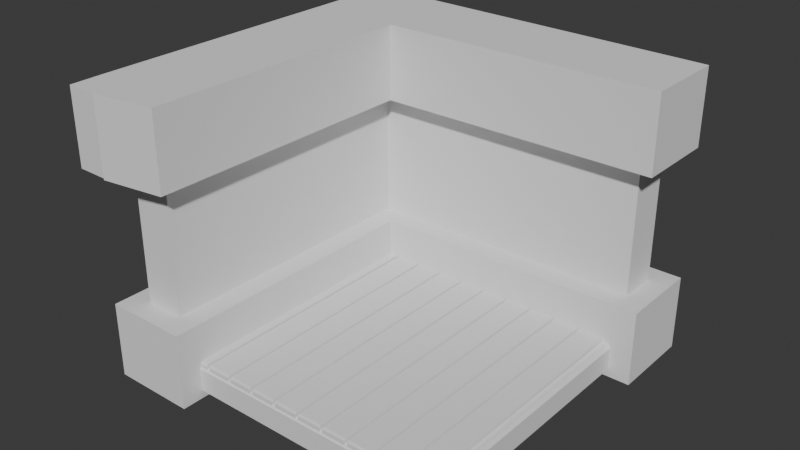 # Source: small_room.blend  (saved by Blender 4.2.66; exported with 4.5.12 LTS)
import bpy
from mathutils import Matrix  # noqa: F401  (used for matrix-valued properties, if any)

bpy.ops.wm.read_factory_settings(use_empty=True)
scene = bpy.context.scene
scene.name = 'Scene'

# ---- collections
col_collection = bpy.data.collections.new('Collection'); scene.collection.children.link(col_collection)

# ---- world
world_world = bpy.data.worlds.new('World'); scene.world = world_world
world_world.use_nodes = True; world_world.node_tree.nodes.clear()
_N = world_world.node_tree.nodes; _L = world_world.node_tree.links
n0 = _N.new('ShaderNodeOutputWorld'); n0.name = 'World Output'; n0.location = (300, 300)
n1 = _N.new('ShaderNodeBackground'); n1.name = 'Background'; n1.location = (10, 300)
n1.inputs[0].default_value = (0.05088, 0.05088, 0.05088, 1.0)
_L.new(n1.outputs[0], n0.inputs[0])
n0.is_active_output = True
world_world.color = (0.05088, 0.05088, 0.05088)
world_world.sun_shadow_jitter_overblur = 0.0

# ---- meshes
me_plane = bpy.data.meshes.new('Plane')
me_plane.from_pydata([(-1.0, -1.0, 0.0), (1.0, -1.0, 0.0), (-1.0, 1.0, 0.0), (1.0, 1.0, 0.0)], [], [(0, 1, 3, 2)])
_uv = me_plane.uv_layers.new(name='UVMap')
_uv.uv.foreach_set('vector', [0.0, 0.0, 1.0, 0.0, 1.0, 1.0, 0.0, 1.0])
me_plane.update()
me_plane_001 = bpy.data.meshes.new('Plane.001')
me_plane_001.from_pydata([(-1.0, -1.0, 0.0), (1.0, -1.0, 0.0), (-1.0, 1.0, 0.0), (1.0, 1.0, 0.0)], [], [(0, 1, 3, 2)])
_uv = me_plane_001.uv_layers.new(name='UVMap')
_uv.uv.foreach_set('vector', [0.0, 0.0, 1.0, 0.0, 1.0, 1.0, 0.0, 1.0])
me_plane_001.update()
me_cube_015 = bpy.data.meshes.new('Cube.015')
me_cube_015.from_pydata([(-1.28, -1.0, -0.2382), (-1.28, -1.0, 1.762), (-1.28, 1.28, -0.2382), (-1.28, 1.28, 1.762), (1.0, 1.28, -0.2382), (1.0, 1.28, 1.762), (-1.0, -1.0, -0.2382), (-1.0, -1.0, 1.762), (-1.0, 1.0, -0.2382), (-1.0, 1.0, 1.762), (1.0, 1.0, -0.2382), (1.0, 1.0, 1.762), (-1.28, -1.0, 1.227), (-1.28, -1.0, 0.2962), (-1.28, 1.28, 0.2962), (-1.28, 1.28, 1.227), (1.0, 1.28, 0.2962), (1.0, 1.28, 1.227), (-1.0, -1.0, 0.2962), (-1.0, -1.0, 1.227), (-1.0, 1.0, 1.227), (-1.0, 1.0, 0.2962), (1.0, 1.0, 1.227), (1.0, 1.0, 0.2962), (-1.28, 1.28, -0.2382), (-1.28, -1.0, -0.2382), (1.0, 1.28, -0.2382), (-1.0, 1.0, -0.2382), (-1.0, -1.0, -0.2382), (1.0, 1.0, -0.2382), (1.0, 1.0, 0.2962), (1.0, 1.28, 0.2962), (-1.28, -1.0, 0.2962), (-1.0, -1.0, 0.2962), (-1.0, 1.0, 0.2962), (-1.28, 1.28, 0.2962), (-1.28, -1.0, 1.762), (-1.28, 1.28, 1.762), (1.0, 1.28, 1.762), (-1.0, -1.0, 1.762), (-1.0, 1.0, 1.762), (1.0, 1.0, 1.762), (1.0, 1.28, 1.227), (1.0, 1.0, 1.227), (-1.0, -1.0, 1.227), (-1.28, -1.0, 1.227), (-1.0, 1.0, 1.227), (-1.28, 1.28, 1.227), (-1.28, 1.28, -0.2382), (-1.28, -1.0, -0.2382), (1.0, 1.28, -0.2382), (-1.0, 1.0, -0.2382), (-1.0, -1.0, -0.2382), (1.0, 1.0, -0.2382), (1.0, 1.0, 0.2962), (1.0, 1.28, 0.2962), (-1.28, -1.0, 0.2962), (-1.0, -1.0, 0.2962), (-1.0, 1.0, 0.2962), (-1.28, 1.28, 0.2962), (-1.28, -1.0, 1.762), (-1.28, 1.28, 1.762), (1.0, 1.28, 1.762), (-1.0, -1.0, 1.762), (-1.0, 1.0, 1.762), (1.0, 1.0, 1.762), (1.0, 1.28, 1.227), (1.0, 1.0, 1.227), (-1.0, -1.0, 1.227), (-1.28, -1.0, 1.227), (-1.0, 1.0, 1.227), (-1.28, 1.28, 1.227), (-1.28, 1.28, -0.2382), (-1.28, -1.0, -0.2382), (1.0, 1.28, -0.2382), (-1.0, 1.0, -0.2382), (-1.0, -1.0, -0.2382), (1.0, 1.0, -0.2382), (1.0, 1.0, 0.2962), (1.0, 1.28, 0.2962), (-1.28, -1.0, 0.2962), (-1.0, -1.0, 0.2962), (-1.0, 1.0, 0.2962), (-1.28, 1.28, 0.2962), (-1.28, -1.0, 1.762), (-1.28, 1.28, 1.762), (1.0, 1.28, 1.762), (-1.0, -1.0, 1.762), (-1.0, 1.0, 1.762), (1.0, 1.0, 1.762), (1.0, 1.28, 1.227), (1.0, 1.0, 1.227), (-1.0, -1.0, 1.227), (-1.28, -1.0, 1.227), (-1.0, 1.0, 1.227), (-1.28, 1.28, 1.227), (-1.28, 1.28, -0.2382), (-1.28, -1.0, -0.2382), (1.0, 1.28, -0.2382), (-1.0, 1.0, -0.2382), (-1.0, -1.0, -0.2382), (1.0, 1.0, -0.2382), (1.0, 1.0, 0.2962), (1.0, 1.28, 0.2962), (-1.28, -1.0, 0.2962), (-1.0, -1.0, 0.2962), (-1.0, 1.0, 0.2962), (-1.28, 1.28, 0.2962), (-1.28, -1.0, 1.762), (-1.28, 1.28, 1.762), (1.0, 1.28, 1.762), (-1.0, -1.0, 1.762), (-1.0, 1.0, 1.762), (1.0, 1.0, 1.762), (1.0, 1.28, 1.227), (1.0, 1.0, 1.227), (-1.0, -1.0, 1.227), (-1.28, -1.0, 1.227), (-1.0, 1.0, 1.227), (-1.28, 1.28, 1.227), (-1.28, 1.28, -0.2382), (-1.28, -1.0, -0.2382), (1.0, 1.28, -0.2382), (-1.0, 1.0, -0.2382), (-1.0, -1.0, -0.2382), (1.0, 1.0, -0.2382), (1.0, 1.0, 0.2962), (1.0, 1.28, 0.2962), (-1.28, -1.0, 0.2962), (-1.0, -1.0, 0.2962), (-1.0, 1.0, 0.2962), (-1.28, 1.28, 0.2962), (-1.28, -1.0, 1.762), (-1.28, 1.28, 1.762), (1.0, 1.28, 1.762), (-1.0, -1.0, 1.762), (-1.0, 1.0, 1.762), (1.0, 1.0, 1.762), (1.0, 1.28, 1.227), (1.0, 1.0, 1.227), (-1.0, -1.0, 1.227), (-1.28, -1.0, 1.227), (-1.0, 1.0, 1.227), (-1.28, 1.28, 1.227), (-1.28, 1.28, -0.2382), (-1.28, -1.0, -0.2382), (1.0, 1.28, -0.2382), (-1.0, 1.0, -0.2382), (-1.0, -1.0, -0.2382), (1.0, 1.0, -0.2382), (1.0, 1.0, 0.2962), (1.0, 1.28, 0.2962), (-1.28, -1.0, 0.2962), (-1.0, -1.0, 0.2962), (-1.0, 1.0, 0.2962), (-1.28, 1.28, 0.2962), (1.0, 1.28, 0.2962), (1.0, 1.28, 1.227), (1.0, 1.0, 1.227), (1.0, 1.0, 0.2962), (-1.28, -1.0, 1.227), (-1.28, -1.0, 0.2962), (-1.0, -1.0, 0.2962), (-1.0, -1.0, 1.227), (-1.0, 1.0, 1.227), (-1.0, 1.0, 0.2962), (-1.28, 1.28, 0.2962), (-1.28, 1.28, 1.227), (-1.28, -1.0, 1.762), (-1.28, 1.28, 1.762), (1.0, 1.28, 1.762), (-1.0, -1.0, 1.762), (-1.0, 1.0, 1.762), (1.0, 1.0, 1.762), (1.0, 1.28, 1.227), (1.0, 1.0, 1.227), (-1.0, -1.0, 1.227), (-1.28, -1.0, 1.227), (-1.0, 1.0, 1.227), (-1.28, 1.28, 1.227), (-1.28, 1.28, -0.2382), (-1.28, -1.0, -0.2382), (1.0, 1.28, -0.2382), (-1.0, 1.0, -0.2382), (-1.0, -1.0, -0.2382), (1.0, 1.0, -0.2382), (1.0, 1.0, 0.2962), (1.0, 1.28, 0.2962), (-1.28, -1.0, 0.2962), (-1.0, -1.0, 0.2962), (-1.0, 1.0, 0.2962), (-1.28, 1.28, 0.2962), (-1.28, -1.0, 1.762), (-1.28, 1.28, 1.762), (1.0, 1.28, 1.762), (-1.0, -1.0, 1.762), (-1.0, 1.0, 1.762), (1.0, 1.0, 1.762), (1.0, 1.28, 1.227), (1.0, 1.0, 1.227), (-1.0, -1.0, 1.227), (-1.28, -1.0, 1.227), (-1.0, 1.0, 1.227), (-1.28, 1.28, 1.227), (-1.28, 1.28, -0.2382), (-1.28, -1.0, -0.2382), (1.0, 1.28, -0.2382), (-1.0, 1.0, -0.2382), (-1.0, -1.0, -0.2382), (1.0, 1.0, -0.2382), (1.0, 1.0, 0.2962), (1.0, 1.28, 0.2962), (-1.28, -1.0, 0.2962), (-1.0, -1.0, 0.2962), (-1.0, 1.0, 0.2962), (-1.28, 1.28, 0.2962), (-1.28, -1.0, 1.762), (-1.28, 1.28, 1.762), (1.0, 1.28, 1.762), (-1.0, -1.0, 1.762), (-1.0, 1.0, 1.762), (1.0, 1.0, 1.762), (1.0, 1.28, 1.227), (1.0, 1.0, 1.227), (-1.0, -1.0, 1.227), (-1.28, -1.0, 1.227), (-1.0, 1.0, 1.227), (-1.28, 1.28, 1.227), (-1.28, 1.28, -0.2382), (-1.28, -1.0, -0.2382), (1.0, 1.28, -0.2382), (-1.0, 1.0, -0.2382), (-1.0, -1.0, -0.2382), (1.0, 1.0, -0.2382), (1.0, 1.0, 0.2962), (1.0, 1.28, 0.2962), (-1.28, -1.0, 0.2962), (-1.0, -1.0, 0.2962), (-1.0, 1.0, 0.2962), (-1.28, 1.28, 0.2962), (-1.28, 1.28, 1.762), (1.0, 1.28, 1.762), (-1.0, -1.0, 1.762), (-1.0, 1.0, 1.762), (1.0, 1.0, 1.762), (-1.28, -1.0, 1.762), (1.0, 1.28, 1.227), (1.0, 1.0, 1.227), (-1.0, -1.0, 1.227), (-1.28, -1.0, 1.227), (-1.0, 1.0, 1.227), (-1.28, 1.28, 1.227), (-1.28, -1.0, 1.762), (-1.28, 1.28, 1.762), (-1.28, -1.0, 1.227), (-1.28, 1.28, 1.227), (-1.28, 1.28, -0.2382), (-1.28, -1.0, -0.2382), (1.0, 1.28, -0.2382), (-1.0, 1.0, -0.2382), (-1.0, -1.0, -0.2382), (1.0, 1.0, -0.2382), (1.0, 1.0, 0.2962), (1.0, 1.28, 0.2962), (-1.28, -1.0, 0.2962), (-1.0, -1.0, 0.2962), (-1.0, 1.0, 0.2962), (-1.28, 1.28, 0.2962), (-1.28, 1.28, 1.762), (1.0, 1.28, 1.762), (-1.0, -1.0, 1.762), (-1.0, 1.0, 1.762), (1.0, 1.0, 1.762), (-1.28, -1.0, 1.762), (1.0, 1.28, 1.227), (1.0, 1.0, 1.227), (-1.0, -1.0, 1.227), (-1.28, -1.0, 1.227), (-1.0, 1.0, 1.227), (-1.28, 1.28, 1.227), (-1.28, -1.0, 1.762), (-1.28, 1.28, 1.762), (-1.28, -1.0, 1.227), (-1.28, 1.28, 1.227), (-1.28, 1.28, -0.2382), (-1.28, -1.0, -0.2382), (1.0, 1.28, -0.2382), (-1.0, 1.0, -0.2382), (-1.0, -1.0, -0.2382), (1.0, 1.0, -0.2382), (1.0, 1.0, 0.2962), (1.0, 1.28, 0.2962), (-1.28, -1.0, 0.2962), (-1.0, -1.0, 0.2962), (-1.0, 1.0, 0.2962), (-1.28, 1.28, 0.2962), (-1.28, 1.28, 1.762), (1.0, 1.28, 1.762), (-1.0, -1.0, 1.762), (-1.0, 1.0, 1.762), (1.0, 1.0, 1.762), (-1.28, -1.0, 1.762), (1.0, 1.28, 1.227), (1.0, 1.0, 1.227), (-1.0, -1.0, 1.227), (-1.28, -1.0, 1.227), (-1.0, 1.0, 1.227), (-1.28, 1.28, 1.227), (-1.28, -1.0, 1.762), (-1.28, 1.28, 1.762), (-1.28, -1.0, 1.227), (-1.28, 1.28, 1.227), (-1.28, -1.0, 1.762), (-1.28, -1.0, 1.227), (-1.28, 1.28, 1.762), (-1.28, 1.28, 1.227), (-1.28, -1.0, 1.762), (-1.28, 1.28, 1.762), (-1.28, -1.0, 1.227), (-1.28, 1.28, 1.227), (-1.28, 1.28, -0.2382), (-1.28, -1.0, -0.2382), (1.0, 1.28, -0.2382), (-1.0, 1.0, -0.2382), (-1.0, -1.0, -0.2382), (1.0, 1.0, -0.2382), (1.0, 1.0, 0.2962), (1.0, 1.28, 0.2962), (-1.28, -1.0, 0.2962), (-1.0, -1.0, 0.2962), (-1.0, 1.0, 0.2962), (-1.28, 1.28, 0.2962), (-1.28, 1.28, 1.762), (1.0, 1.28, 1.762), (-1.0, -1.0, 1.762), (-1.0, 1.0, 1.762), (1.0, 1.0, 1.762), (-1.28, -1.0, 1.762), (1.0, 1.28, 1.227), (1.0, 1.0, 1.227), (-1.0, -1.0, 1.227), (-1.28, -1.0, 1.227), (-1.0, 1.0, 1.227), (-1.28, 1.28, 1.227), (-1.28, -1.0, 1.762), (-1.28, 1.28, 1.762), (-1.28, -1.0, 1.227), (-1.28, 1.28, 1.227), (-1.28, -1.0, 1.762), (-1.28, -1.0, 1.227), (-1.28, 1.28, 1.762), (-1.28, 1.28, 1.227), (-1.28, -1.0, 1.762), (-1.28, 1.28, 1.762), (-1.28, -1.0, 1.227), (-1.28, 1.28, 1.227), (-1.28, 1.28, -0.2382), (-1.28, -1.0, -0.2382), (1.0, 1.28, -0.2382), (-1.0, 1.0, -0.2382), (-1.0, -1.0, -0.2382), (1.0, 1.0, -0.2382), (1.0, 1.0, 0.2962), (1.0, 1.28, 0.2962), (-1.28, -1.0, 0.2962), (-1.0, -1.0, 0.2962), (-1.0, 1.0, 0.2962), (-1.28, 1.28, 0.2962), (-1.28, 1.28, 1.762), (1.0, 1.28, 1.762), (-1.0, -1.0, 1.762), (-1.0, 1.0, 1.762), (1.0, 1.0, 1.762), (-1.28, -1.0, 1.762), (1.0, 1.28, 1.227), (1.0, 1.0, 1.227), (-1.0, -1.0, 1.227), (-1.28, -1.0, 1.227), (-1.0, 1.0, 1.227), (-1.28, 1.28, 1.227), (-1.28, -1.0, 1.762), (-1.28, -1.0, 1.227), (-1.28, 1.28, 1.762), (-1.28, 1.28, 1.227), (-1.28, -1.0, 1.762), (-1.28, -1.0, 1.227), (-1.28, 1.28, 1.762), (-1.28, 1.28, 1.227), (-1.28, 1.28, 1.227), (-1.28, -1.0, 1.227), (-1.28, -1.0, 1.762), (-1.28, 1.28, 1.762), (-1.28, -1.0, 1.762), (-1.28, 1.28, 1.762), (-1.28, -1.0, 1.227), (-1.28, 1.28, 1.227), (-1.28, 1.28, 1.762), (1.0, 1.28, 1.762), (-1.0, -1.0, 1.762), (-1.0, 1.0, 1.762), (1.0, 1.0, 1.762), (-1.28, -1.0, 1.762), (1.0, 1.28, 1.227), (1.0, 1.0, 1.227), (-1.0, -1.0, 1.227), (-1.28, -1.0, 1.227), (-1.0, 1.0, 1.227), (-1.28, 1.28, 1.227), (-1.435, 1.435, -0.2382), (-1.435, -1.155, -0.2382), (1.155, 1.435, -0.2382), (-0.8445, 0.8445, -0.2382), (-0.8445, -1.155, -0.2382), (1.155, 0.8445, -0.2382), (1.155, 0.8445, 0.2962), (1.155, 1.435, 0.2962), (-1.435, -1.155, 0.2962), (-0.8445, -1.155, 0.2962), (-0.8445, 0.8445, 0.2962), (-1.435, 1.435, 0.2962), (-1.28, -1.0, 1.762), (-1.28, -1.0, 1.227), (-1.28, 1.28, 1.762), (-1.28, 1.28, 1.227), (-1.28, -1.0, 1.762), (-1.28, -1.0, 1.227), (-1.28, 1.28, 1.762), (-1.28, 1.28, 1.227), (-1.28, 1.28, 1.227), (-1.28, -1.0, 1.227), (-1.28, -1.0, 1.762), (-1.28, 1.28, 1.762), (-1.5, -1.0, 1.762), (-1.5, 1.28, 1.762), (-1.5, -1.0, 1.227), (-1.5, 1.28, 1.227), (-1.28, 1.5, 1.762), (1.155, 1.435, 1.762), (-0.8445, -1.155, 1.762), (-0.8445, 0.8445, 1.762), (1.155, 0.8445, 1.762), (-1.28, -1.22, 1.762), (1.155, 1.435, 1.227), (1.155, 0.8445, 1.227), (-0.8445, -1.155, 1.227), (-1.28, -1.22, 1.227), (-0.8445, 0.8445, 1.227), (-1.28, 1.5, 1.227), (-1.28, -1.0, 1.762), (-1.28, -1.0, 1.227), (-1.28, -1.0, 1.762), (-1.5, -1.0, 1.762), (-1.5, -1.0, 1.227), (-1.496, -1.217, 1.762), (-1.28, -1.0, 1.244), (-1.28, -1.22, 1.244), (-1.496, -1.217, 1.244), (-1.5, -1.0, 1.244), (-1.28, -1.0, 1.238), (-1.28, -1.22, 1.238), (-1.496, -1.217, 1.238), (-1.5, -1.0, 1.238)], [], [(0, 6, 28, 25), (6, 8, 27, 28), (13, 14, 35, 32), (0, 2, 8, 6), (23, 21, 34, 30), (3, 1, 7, 9), (2, 4, 10, 8), (5, 3, 9, 11), (11, 9, 40, 41), (33, 32, 56, 57), (16, 23, 30, 31), (12, 19, 44, 45), (2, 0, 25, 24), (17, 15, 47, 42), (5, 11, 41, 38), (22, 20, 164, 158), (17, 22, 158, 157), (20, 19, 163, 164), (15, 17, 157, 167), (19, 12, 160, 163), (14, 13, 161, 166), (31, 30, 54, 55), (9, 7, 39, 40), (29, 26, 50, 53), (25, 28, 52, 49), (32, 35, 59, 56), (3, 5, 38, 37), (19, 20, 46, 44), (14, 16, 31, 35), (10, 4, 26, 29), (4, 2, 24, 26), (18, 13, 32, 33), (21, 18, 33, 34), (8, 10, 29, 27), (58, 57, 81, 82), (50, 48, 72, 74), (39, 36, 60, 63), (54, 58, 82, 78), (47, 45, 69, 71), (48, 49, 73, 72), (41, 40, 64, 65), (57, 56, 80, 81), (42, 47, 71, 66), (40, 39, 63, 64), (55, 54, 78, 79), (44, 46, 70, 68), (24, 25, 49, 48), (20, 22, 43, 46), (30, 34, 58, 54), (22, 17, 42, 43), (15, 12, 45, 47), (26, 24, 48, 50), (1, 3, 37, 36), (34, 33, 57, 58), (28, 27, 51, 52), (7, 1, 36, 39), (35, 31, 55, 59), (27, 29, 53, 51), (68, 70, 94, 92), (61, 62, 86, 85), (77, 74, 98, 101), (70, 67, 91, 94), (60, 61, 85, 84), (73, 76, 100, 97), (69, 68, 92, 93), (80, 83, 107, 104), (75, 77, 101, 99), (67, 66, 90, 91), (83, 79, 103, 107), (76, 75, 99, 100), (38, 41, 65, 62), (52, 51, 75, 76), (59, 55, 79, 83), (43, 42, 66, 67), (51, 53, 77, 75), (56, 59, 83, 80), (45, 44, 68, 69), (49, 52, 76, 73), (36, 37, 61, 60), (46, 43, 67, 70), (53, 50, 74, 77), (37, 38, 62, 61), (106, 105, 129, 130), (98, 96, 120, 122), (87, 84, 108, 111), (102, 106, 130, 126), (95, 93, 117, 119), (96, 97, 121, 120), (89, 88, 112, 113), (105, 104, 128, 129), (90, 95, 119, 114), (88, 87, 111, 112), (103, 102, 126, 127), (92, 94, 118, 116), (79, 78, 102, 103), (64, 63, 87, 88), (66, 71, 95, 90), (81, 80, 104, 105), (65, 64, 88, 89), (72, 73, 97, 96), (71, 69, 93, 95), (78, 82, 106, 102), (63, 60, 84, 87), (74, 72, 96, 98), (82, 81, 105, 106), (62, 65, 89, 86), (127, 126, 150, 151), (116, 118, 142, 140), (109, 110, 134, 133), (125, 122, 146, 149), (118, 115, 139, 142), (108, 109, 133, 132), (121, 124, 148, 145), (117, 116, 140, 141), (128, 131, 155, 152), (123, 125, 149, 147), (115, 114, 138, 139), (131, 127, 151, 155), (86, 89, 113, 110), (100, 99, 123, 124), (107, 103, 127, 131), (91, 90, 114, 115), (99, 101, 125, 123), (104, 107, 131, 128), (93, 92, 116, 117), (97, 100, 124, 121), (84, 85, 109, 108), (94, 91, 115, 118), (101, 98, 122, 125), (85, 86, 110, 109), (149, 146, 182, 185), (142, 139, 175, 178), (132, 133, 169, 168), (145, 148, 184, 181), (141, 140, 176, 177), (152, 155, 191, 188), (147, 149, 185, 183), (139, 138, 174, 175), (155, 151, 187, 191), (148, 147, 183, 184), (134, 137, 173, 170), (154, 153, 189, 190), (112, 111, 135, 136), (114, 119, 143, 138), (129, 128, 152, 153), (113, 112, 136, 137), (120, 121, 145, 144), (119, 117, 141, 143), (126, 130, 154, 150), (111, 108, 132, 135), (122, 120, 144, 146), (130, 129, 153, 154), (110, 113, 137, 134), (124, 123, 147, 148), (157, 158, 159, 156), (161, 162, 163, 160), (158, 164, 165, 159), (164, 163, 162, 165), (167, 157, 156, 166), (160, 167, 166, 161), (16, 14, 166, 156), (13, 18, 162, 161), (18, 21, 165, 162), (12, 15, 167, 160), (23, 16, 156, 159), (21, 23, 159, 165), (185, 182, 206, 209), (178, 175, 199, 202), (168, 169, 193, 192), (181, 184, 208, 205), (177, 176, 200, 201), (188, 191, 215, 212), (183, 185, 209, 207), (175, 174, 198, 199), (191, 187, 211, 215), (184, 183, 207, 208), (170, 173, 197, 194), (190, 189, 213, 214), (133, 134, 170, 169), (140, 142, 178, 176), (151, 150, 186, 187), (136, 135, 171, 172), (138, 143, 179, 174), (153, 152, 188, 189), (137, 136, 172, 173), (144, 145, 181, 180), (143, 141, 177, 179), (150, 154, 190, 186), (135, 132, 168, 171), (146, 144, 180, 182), (214, 213, 237, 238), (206, 204, 228, 230), (195, 192, 216, 219), (210, 214, 238, 234), (203, 201, 225, 227), (204, 205, 229, 228), (197, 196, 220, 221), (213, 212, 236, 237), (198, 203, 227, 222), (196, 195, 219, 220), (211, 210, 234, 235), (200, 202, 226, 224), (169, 170, 194, 193), (176, 178, 202, 200), (187, 186, 210, 211), (172, 171, 195, 196), (174, 179, 203, 198), (189, 188, 212, 213), (173, 172, 196, 197), (180, 181, 205, 204), (179, 177, 201, 203), (186, 190, 214, 210), (171, 168, 192, 195), (182, 180, 204, 206), (219, 216, 245, 242), (227, 217, 240, 251), (225, 224, 248, 249), (222, 227, 251, 246), (250, 247, 303, 306), (221, 220, 243, 244), (239, 235, 291, 295), (217, 227, 283, 281), (249, 248, 304, 305), (238, 237, 293, 294), (299, 298, 334, 335), (247, 246, 302, 303), (194, 197, 221, 218), (208, 207, 231, 232), (215, 211, 235, 239), (199, 198, 222, 223), (207, 209, 233, 231), (212, 215, 239, 236), (201, 200, 224, 225), (205, 208, 232, 229), (192, 193, 217, 216), (202, 199, 223, 226), (209, 206, 230, 233), (193, 194, 218, 217), (234, 238, 294, 290), (225, 216, 280, 282), (241, 244, 300, 297), (237, 236, 292, 293), (289, 286, 322, 325), (217, 218, 241, 240), (226, 223, 247, 250), (218, 221, 244, 241), (216, 225, 249, 245), (220, 219, 242, 243), (224, 226, 250, 248), (223, 222, 246, 247), (237, 238, 266, 265), (248, 249, 277, 276), (227, 217, 253, 255), (239, 235, 263, 267), (250, 247, 275, 278), (251, 227, 255, 279), (236, 239, 267, 264), (248, 250, 278, 276), (236, 229, 257, 264), (251, 246, 274, 279), (228, 239, 267, 256), (245, 249, 277, 273), (229, 228, 256, 257), (232, 237, 265, 260), (242, 248, 276, 270), (228, 230, 258, 256), (230, 235, 263, 258), (240, 251, 279, 268), (232, 231, 259, 260), (234, 233, 261, 262), (246, 241, 269, 274), (231, 233, 261, 259), (240, 241, 269, 268), (231, 238, 266, 259), (244, 247, 275, 272), (229, 232, 260, 257), (243, 242, 270, 271), (250, 243, 271, 278), (233, 230, 258, 261), (243, 244, 272, 271), (234, 235, 263, 262), (245, 242, 270, 273), (225, 227, 255, 254), (249, 225, 254, 277), (236, 237, 265, 264), (241, 244, 272, 269), (225, 216, 252, 254), (217, 240, 268, 253), (238, 234, 262, 266), (247, 246, 274, 275), (216, 245, 273, 252), (216, 217, 253, 252), (217, 281, 317, 309), (296, 297, 333, 332), (285, 288, 324, 321), (287, 289, 325, 323), (240, 296, 332, 314), (288, 287, 323, 324), (216, 217, 309, 308), (286, 284, 320, 322), (302, 307, 343, 338), (284, 285, 321, 320), (280, 216, 308, 316), (304, 306, 342, 340), (236, 239, 295, 292), (248, 250, 306, 304), (246, 251, 307, 302), (227, 225, 310, 311), (228, 229, 285, 284), (230, 228, 284, 286), (281, 283, 319, 317), (232, 231, 287, 288), (231, 233, 289, 287), (240, 241, 297, 296), (229, 232, 288, 285), (243, 242, 298, 299), (233, 230, 286, 289), (244, 243, 299, 300), (235, 234, 290, 291), (242, 245, 301, 298), (322, 320, 356, 358), (314, 332, 368, 350), (338, 343, 379, 374), (320, 321, 357, 356), (337, 312, 348, 373), (340, 342, 378, 376), (317, 319, 355, 353), (343, 315, 351, 379), (342, 339, 375, 378), (318, 316, 352, 354), (313, 341, 377, 349), (328, 331, 367, 364), (341, 340, 376, 377), (309, 317, 353, 345), (331, 327, 363, 367), (339, 338, 374, 375), (375, 374, 402, 403), (291, 290, 326, 327), (300, 299, 335, 336), (249, 305, 341, 313), (293, 292, 328, 329), (225, 282, 318, 310), (298, 301, 337, 334), (352, 353, 393, 392), (290, 294, 330, 326), (283, 227, 311, 319), (297, 300, 336, 333), (294, 293, 329, 330), (303, 302, 338, 339), (295, 291, 327, 331), (305, 304, 340, 341), (307, 251, 315, 343), (292, 295, 331, 328), (282, 280, 316, 318), (306, 303, 339, 342), (301, 245, 312, 337), (344, 345, 353, 352), (347, 346, 354, 355), (313, 349, 389, 385), (367, 363, 415, 419), (395, 394, 434, 435), (366, 365, 417, 418), (392, 393, 433, 432), (402, 407, 447, 442), (362, 366, 418, 414), (314, 350, 391, 386), (369, 372, 400, 397), (370, 373, 401, 398), (372, 371, 399, 400), (312, 245, 380, 384), (371, 370, 398, 399), (249, 313, 385, 381), (324, 323, 359, 360), (323, 325, 361, 359), (321, 324, 360, 357), (332, 333, 369, 368), (325, 322, 358, 361), (308, 309, 345, 344), (335, 334, 370, 371), (327, 326, 362, 363), (311, 310, 346, 347), (336, 335, 371, 372), (329, 328, 364, 365), (310, 318, 354, 346), (368, 369, 397, 396), (334, 337, 373, 370), (326, 330, 366, 362), (319, 311, 347, 355), (351, 315, 387, 388), (333, 336, 372, 369), (330, 329, 365, 366), (316, 308, 344, 352), (404, 406, 446, 444), (386, 391, 431, 426), (365, 364, 416, 417), (406, 403, 443, 446), (390, 384, 424, 430), (363, 362, 414, 415), (387, 383, 423, 427), (405, 404, 444, 445), (391, 396, 436, 431), (361, 358, 410, 413), (384, 380, 420, 424), (403, 402, 442, 443), (355, 354, 394, 395), (377, 376, 404, 405), (349, 377, 405, 389), (245, 249, 381, 380), (354, 352, 392, 394), (378, 375, 403, 406), (379, 351, 388, 407), (353, 355, 395, 393), (376, 378, 406, 404), (251, 240, 382, 383), (373, 348, 390, 401), (240, 314, 386, 382), (374, 379, 407, 402), (350, 368, 396, 391), (315, 251, 383, 387), (348, 312, 384, 390), (416, 409, 412, 417), (410, 415, 414, 413), (412, 411, 418, 417), (408, 419, 415, 410), (409, 416, 419, 408), (411, 413, 414, 418), (420, 421, 425, 424), (423, 422, 426, 427), (434, 432, 433, 435), (444, 446, 439, 438), (442, 437, 440, 443), (446, 443, 440, 439), (447, 436, 437, 442), (441, 445, 444, 438), (430, 429, 445, 441), (428, 431, 436, 447), (424, 425, 429, 430), (427, 426, 431, 428), (380, 381, 421, 420), (394, 392, 432, 434), (364, 367, 419, 416), (383, 382, 422, 423), (393, 395, 435, 433), (396, 397, 437, 436), (356, 357, 409, 408), (399, 398, 438, 439), (388, 387, 427, 428), (358, 356, 408, 410), (400, 399, 439, 440), (360, 359, 411, 412), (385, 389, 429, 425), (389, 405, 445, 429), (398, 401, 441, 438), (382, 386, 426, 422), (359, 361, 413, 411), (407, 388, 428, 447), (397, 400, 440, 437), (381, 385, 425, 421), (357, 360, 412, 409), (401, 390, 430, 441), (432, 392, 448, 451), (434, 432, 451, 452), (430, 429, 449, 450), (450, 451, 453, 441), (454, 455, 459, 458), (451, 450, 454, 457), (450, 441, 455, 454), (441, 453, 456, 455), (453, 451, 457, 456), (458, 459, 460, 461), (455, 456, 460, 459), (456, 457, 461, 460), (457, 454, 458, 461)])
_uv = me_cube_015.uv_layers.new(name='UVMap')
_uv.uv.foreach_set('vector', [0.375, 0.0, 0.375, 0.0, 0.375, 0.0, 0.375, 0.0, 0.375, 0.0, 0.375, 0.25, 0.375, 0.25, 0.375, 0.0, 0.4418, 0.0, 0.4418, 0.25, 0.4418, 0.25, 0.4418, 0.0, 0.375, 0.0, 0.375, 0.25, 0.375, 0.25, 0.375, 0.0, 0.4418, 0.5, 0.4418, 0.25, 0.4418, 0.25, 0.4418, 0.5, 0.625, 0.25, 0.625, 0.0, 0.625, 0.0, 0.625, 0.25, 0.375, 0.25, 0.375, 0.5, 0.375, 0.5, 0.375, 0.25, 0.625, 0.5, 0.625, 0.25, 0.625, 0.25, 0.625, 0.5, 0.625, 0.5, 0.625, 0.25, 0.625, 0.25, 0.625, 0.5, 0.4418, 0.0, 0.4418, 0.0, 0.4418, 0.0, 0.4418, 0.0, 0.4418, 0.5, 0.4418, 0.5, 0.4418, 0.5, 0.4418, 0.5, 0.5582, 0.0, 0.5582, 0.0, 0.5582, 0.0, 0.5582, 0.0, 0.375, 0.25, 0.375, 0.0, 0.375, 0.0, 0.375, 0.25, 0.5582, 0.5, 0.5582, 0.25, 0.5582, 0.25, 0.5582, 0.5, 0.625, 0.5, 0.625, 0.5, 0.625, 0.5, 0.625, 0.5, 0.5582, 0.5, 0.5582, 0.25, 0.5582, 0.25, 0.5582, 0.5, 0.5582, 0.5, 0.5582, 0.5, 0.5582, 0.5, 0.5582, 0.5, 0.5582, 0.25, 0.5582, 0.0, 0.5582, 0.0, 0.5582, 0.25, 0.5582, 0.25, 0.5582, 0.5, 0.5582, 0.5, 0.5582, 0.25, 0.5582, 0.0, 0.5582, 0.0, 0.5582, 0.0, 0.5582, 0.0, 0.4418, 0.25, 0.4418, 0.0, 0.4418, 0.0, 0.4418, 0.25, 0.4418, 0.5, 0.4418, 0.5, 0.4418, 0.5, 0.4418, 0.5, 0.625, 0.25, 0.625, 0.0, 0.625, 0.0, 0.625, 0.25, 0.375, 0.5, 0.375, 0.5, 0.375, 0.5, 0.375, 0.5, 0.375, 0.0, 0.375, 0.0, 0.375, 0.0, 0.375, 0.0, 0.4418, 0.0, 0.4418, 0.25, 0.4418, 0.25, 0.4418, 0.0, 0.625, 0.25, 0.625, 0.5, 0.625, 0.5, 0.625, 0.25, 0.5582, 0.0, 0.5582, 0.25, 0.5582, 0.25, 0.5582, 0.0, 0.4418, 0.25, 0.4418, 0.5, 0.4418, 0.5, 0.4418, 0.25, 0.375, 0.5, 0.375, 0.5, 0.375, 0.5, 0.375, 0.5, 0.375, 0.5, 0.375, 0.25, 0.375, 0.25, 0.375, 0.5, 0.4418, 0.0, 0.4418, 0.0, 0.4418, 0.0, 0.4418, 0.0, 0.4418, 0.25, 0.4418, 0.0, 0.4418, 0.0, 0.4418, 0.25, 0.375, 0.25, 0.375, 0.5, 0.375, 0.5, 0.375, 0.25, 0.4418, 0.25, 0.4418, 0.0, 0.4418, 0.0, 0.4418, 0.25, 0.375, 0.5, 0.375, 0.25, 0.375, 0.25, 0.375, 0.5, 0.625, 0.0, 0.625, 0.0, 0.625, 0.0, 0.625, 0.0, 0.4418, 0.5, 0.4418, 0.25, 0.4418, 0.25, 0.4418, 0.5, 0.5582, 0.25, 0.5582, 0.0, 0.5582, 0.0, 0.5582, 0.25, 0.375, 0.25, 0.375, 0.0, 0.375, 0.0, 0.375, 0.25, 0.625, 0.5, 0.625, 0.25, 0.625, 0.25, 0.625, 0.5, 0.4418, 0.0, 0.4418, 0.0, 0.4418, 0.0, 0.4418, 0.0, 0.5582, 0.5, 0.5582, 0.25, 0.5582, 0.25, 0.5582, 0.5, 0.625, 0.25, 0.625, 0.0, 0.625, 0.0, 0.625, 0.25, 0.4418, 0.5, 0.4418, 0.5, 0.4418, 0.5, 0.4418, 0.5, 0.5582, 0.0, 0.5582, 0.25, 0.5582, 0.25, 0.5582, 0.0, 0.375, 0.25, 0.375, 0.0, 0.375, 0.0, 0.375, 0.25, 0.5582, 0.25, 0.5582, 0.5, 0.5582, 0.5, 0.5582, 0.25, 0.4418, 0.5, 0.4418, 0.25, 0.4418, 0.25, 0.4418, 0.5, 0.5582, 0.5, 0.5582, 0.5, 0.5582, 0.5, 0.5582, 0.5, 0.5582, 0.25, 0.5582, 0.0, 0.5582, 0.0, 0.5582, 0.25, 0.375, 0.5, 0.375, 0.25, 0.375, 0.25, 0.375, 0.5, 0.625, 0.0, 0.625, 0.25, 0.625, 0.25, 0.625, 0.0, 0.4418, 0.25, 0.4418, 0.0, 0.4418, 0.0, 0.4418, 0.25, 0.375, 0.0, 0.375, 0.25, 0.375, 0.25, 0.375, 0.0, 0.625, 0.0, 0.625, 0.0, 0.625, 0.0, 0.625, 0.0, 0.4418, 0.25, 0.4418, 0.5, 0.4418, 0.5, 0.4418, 0.25, 0.375, 0.25, 0.375, 0.5, 0.375, 0.5, 0.375, 0.25, 0.5582, 0.0, 0.5582, 0.25, 0.5582, 0.25, 0.5582, 0.0, 0.625, 0.25, 0.625, 0.5, 0.625, 0.5, 0.625, 0.25, 0.375, 0.5, 0.375, 0.5, 0.375, 0.5, 0.375, 0.5, 0.5582, 0.25, 0.5582, 0.5, 0.5582, 0.5, 0.5582, 0.25, 0.625, 0.0, 0.625, 0.25, 0.625, 0.25, 0.625, 0.0, 0.375, 0.0, 0.375, 0.0, 0.375, 0.0, 0.375, 0.0, 0.5582, 0.0, 0.5582, 0.0, 0.5582, 0.0, 0.5582, 0.0, 0.4418, 0.0, 0.4418, 0.25, 0.4418, 0.25, 0.4418, 0.0, 0.375, 0.25, 0.375, 0.5, 0.375, 0.5, 0.375, 0.25, 0.5582, 0.5, 0.5582, 0.5, 0.5582, 0.5, 0.5582, 0.5, 0.4418, 0.25, 0.4418, 0.5, 0.4418, 0.5, 0.4418, 0.25, 0.375, 0.0, 0.375, 0.25, 0.375, 0.25, 0.375, 0.0, 0.625, 0.5, 0.625, 0.5, 0.625, 0.5, 0.625, 0.5, 0.375, 0.0, 0.375, 0.25, 0.375, 0.25, 0.375, 0.0, 0.4418, 0.25, 0.4418, 0.5, 0.4418, 0.5, 0.4418, 0.25, 0.5582, 0.5, 0.5582, 0.5, 0.5582, 0.5, 0.5582, 0.5, 0.375, 0.25, 0.375, 0.5, 0.375, 0.5, 0.375, 0.25, 0.4418, 0.0, 0.4418, 0.25, 0.4418, 0.25, 0.4418, 0.0, 0.5582, 0.0, 0.5582, 0.0, 0.5582, 0.0, 0.5582, 0.0, 0.375, 0.0, 0.375, 0.0, 0.375, 0.0, 0.375, 0.0, 0.625, 0.0, 0.625, 0.25, 0.625, 0.25, 0.625, 0.0, 0.5582, 0.25, 0.5582, 0.5, 0.5582, 0.5, 0.5582, 0.25, 0.375, 0.5, 0.375, 0.5, 0.375, 0.5, 0.375, 0.5, 0.625, 0.25, 0.625, 0.5, 0.625, 0.5, 0.625, 0.25, 0.4418, 0.25, 0.4418, 0.0, 0.4418, 0.0, 0.4418, 0.25, 0.375, 0.5, 0.375, 0.25, 0.375, 0.25, 0.375, 0.5, 0.625, 0.0, 0.625, 0.0, 0.625, 0.0, 0.625, 0.0, 0.4418, 0.5, 0.4418, 0.25, 0.4418, 0.25, 0.4418, 0.5, 0.5582, 0.25, 0.5582, 0.0, 0.5582, 0.0, 0.5582, 0.25, 0.375, 0.25, 0.375, 0.0, 0.375, 0.0, 0.375, 0.25, 0.625, 0.5, 0.625, 0.25, 0.625, 0.25, 0.625, 0.5, 0.4418, 0.0, 0.4418, 0.0, 0.4418, 0.0, 0.4418, 0.0, 0.5582, 0.5, 0.5582, 0.25, 0.5582, 0.25, 0.5582, 0.5, 0.625, 0.25, 0.625, 0.0, 0.625, 0.0, 0.625, 0.25, 0.4418, 0.5, 0.4418, 0.5, 0.4418, 0.5, 0.4418, 0.5, 0.5582, 0.0, 0.5582, 0.25, 0.5582, 0.25, 0.5582, 0.0, 0.4418, 0.5, 0.4418, 0.5, 0.4418, 0.5, 0.4418, 0.5, 0.625, 0.25, 0.625, 0.0, 0.625, 0.0, 0.625, 0.25, 0.5582, 0.5, 0.5582, 0.25, 0.5582, 0.25, 0.5582, 0.5, 0.4418, 0.0, 0.4418, 0.0, 0.4418, 0.0, 0.4418, 0.0, 0.625, 0.5, 0.625, 0.25, 0.625, 0.25, 0.625, 0.5, 0.375, 0.25, 0.375, 0.0, 0.375, 0.0, 0.375, 0.25, 0.5582, 0.25, 0.5582, 0.0, 0.5582, 0.0, 0.5582, 0.25, 0.4418, 0.5, 0.4418, 0.25, 0.4418, 0.25, 0.4418, 0.5, 0.625, 0.0, 0.625, 0.0, 0.625, 0.0, 0.625, 0.0, 0.375, 0.5, 0.375, 0.25, 0.375, 0.25, 0.375, 0.5, 0.4418, 0.25, 0.4418, 0.0, 0.4418, 0.0, 0.4418, 0.25, 0.625, 0.5, 0.625, 0.5, 0.625, 0.5, 0.625, 0.5, 0.4418, 0.5, 0.4418, 0.5, 0.4418, 0.5, 0.4418, 0.5, 0.5582, 0.0, 0.5582, 0.25, 0.5582, 0.25, 0.5582, 0.0, 0.625, 0.25, 0.625, 0.5, 0.625, 0.5, 0.625, 0.25, 0.375, 0.5, 0.375, 0.5, 0.375, 0.5, 0.375, 0.5, 0.5582, 0.25, 0.5582, 0.5, 0.5582, 0.5, 0.5582, 0.25, 0.625, 0.0, 0.625, 0.25, 0.625, 0.25, 0.625, 0.0, 0.375, 0.0, 0.375, 0.0, 0.375, 0.0, 0.375, 0.0, 0.5582, 0.0, 0.5582, 0.0, 0.5582, 0.0, 0.5582, 0.0, 0.4418, 0.0, 0.4418, 0.25, 0.4418, 0.25, 0.4418, 0.0, 0.375, 0.25, 0.375, 0.5, 0.375, 0.5, 0.375, 0.25, 0.5582, 0.5, 0.5582, 0.5, 0.5582, 0.5, 0.5582, 0.5, 0.4418, 0.25, 0.4418, 0.5, 0.4418, 0.5, 0.4418, 0.25, 0.625, 0.5, 0.625, 0.5, 0.625, 0.5, 0.625, 0.5, 0.375, 0.0, 0.375, 0.25, 0.375, 0.25, 0.375, 0.0, 0.4418, 0.25, 0.4418, 0.5, 0.4418, 0.5, 0.4418, 0.25, 0.5582, 0.5, 0.5582, 0.5, 0.5582, 0.5, 0.5582, 0.5, 0.375, 0.25, 0.375, 0.5, 0.375, 0.5, 0.375, 0.25, 0.4418, 0.0, 0.4418, 0.25, 0.4418, 0.25, 0.4418, 0.0, 0.5582, 0.0, 0.5582, 0.0, 0.5582, 0.0, 0.5582, 0.0, 0.375, 0.0, 0.375, 0.0, 0.375, 0.0, 0.375, 0.0, 0.625, 0.0, 0.625, 0.25, 0.625, 0.25, 0.625, 0.0, 0.5582, 0.25, 0.5582, 0.5, 0.5582, 0.5, 0.5582, 0.25, 0.375, 0.5, 0.375, 0.5, 0.375, 0.5, 0.375, 0.5, 0.625, 0.25, 0.625, 0.5, 0.625, 0.5, 0.625, 0.25, 0.375, 0.5, 0.375, 0.5, 0.375, 0.5, 0.375, 0.5, 0.5582, 0.25, 0.5582, 0.5, 0.5582, 0.5, 0.5582, 0.25, 0.625, 0.0, 0.625, 0.25, 0.625, 0.25, 0.625, 0.0, 0.375, 0.0, 0.375, 0.0, 0.375, 0.0, 0.375, 0.0, 0.5582, 0.0, 0.5582, 0.0, 0.5582, 0.0, 0.5582, 0.0, 0.4418, 0.0, 0.4418, 0.25, 0.4418, 0.25, 0.4418, 0.0, 0.375, 0.25, 0.375, 0.5, 0.375, 0.5, 0.375, 0.25, 0.5582, 0.5, 0.5582, 0.5, 0.5582, 0.5, 0.5582, 0.5, 0.4418, 0.25, 0.4418, 0.5, 0.4418, 0.5, 0.4418, 0.25, 0.375, 0.0, 0.375, 0.25, 0.375, 0.25, 0.375, 0.0, 0.625, 0.5, 0.625, 0.5, 0.625, 0.5, 0.625, 0.5, 0.4418, 0.25, 0.4418, 0.0, 0.4418, 0.0, 0.4418, 0.25, 0.625, 0.25, 0.625, 0.0, 0.625, 0.0, 0.625, 0.25, 0.5582, 0.5, 0.5582, 0.25, 0.5582, 0.25, 0.5582, 0.5, 0.4418, 0.0, 0.4418, 0.0, 0.4418, 0.0, 0.4418, 0.0, 0.625, 0.5, 0.625, 0.25, 0.625, 0.25, 0.625, 0.5, 0.375, 0.25, 0.375, 0.0, 0.375, 0.0, 0.375, 0.25, 0.5582, 0.25, 0.5582, 0.0, 0.5582, 0.0, 0.5582, 0.25, 0.4418, 0.5, 0.4418, 0.25, 0.4418, 0.25, 0.4418, 0.5, 0.625, 0.0, 0.625, 0.0, 0.625, 0.0, 0.625, 0.0, 0.375, 0.5, 0.375, 0.25, 0.375, 0.25, 0.375, 0.5, 0.4418, 0.25, 0.4418, 0.0, 0.4418, 0.0, 0.4418, 0.25, 0.625, 0.5, 0.625, 0.5, 0.625, 0.5, 0.625, 0.5, 0.375, 0.0, 0.375, 0.25, 0.375, 0.25, 0.375, 0.0, 0.5582, 0.5, 0.5582, 0.5, 0.4418, 0.5, 0.4418, 0.5, 0.4418, 0.0, 0.4418, 0.0, 0.5582, 0.0, 0.5582, 0.0, 0.5582, 0.5, 0.5582, 0.25, 0.4418, 0.25, 0.4418, 0.5, 0.5582, 0.25, 0.5582, 0.0, 0.4418, 0.0, 0.4418, 0.25, 0.5582, 0.25, 0.5582, 0.5, 0.4418, 0.5, 0.4418, 0.25, 0.5582, 0.0, 0.5582, 0.25, 0.4418, 0.25, 0.4418, 0.0, 0.4418, 0.5, 0.4418, 0.25, 0.4418, 0.25, 0.4418, 0.5, 0.4418, 0.0, 0.4418, 0.0, 0.4418, 0.0, 0.4418, 0.0, 0.4418, 0.0, 0.4418, 0.25, 0.4418, 0.25, 0.4418, 0.0, 0.5582, 0.0, 0.5582, 0.25, 0.5582, 0.25, 0.5582, 0.0, 0.4418, 0.5, 0.4418, 0.5, 0.4418, 0.5, 0.4418, 0.5, 0.4418, 0.25, 0.4418, 0.5, 0.4418, 0.5, 0.4418, 0.25, 0.375, 0.5, 0.375, 0.5, 0.375, 0.5, 0.375, 0.5, 0.5582, 0.25, 0.5582, 0.5, 0.5582, 0.5, 0.5582, 0.25, 0.625, 0.0, 0.625, 0.25, 0.625, 0.25, 0.625, 0.0, 0.375, 0.0, 0.375, 0.0, 0.375, 0.0, 0.375, 0.0, 0.5582, 0.0, 0.5582, 0.0, 0.5582, 0.0, 0.5582, 0.0, 0.4418, 0.0, 0.4418, 0.25, 0.4418, 0.25, 0.4418, 0.0, 0.375, 0.25, 0.375, 0.5, 0.375, 0.5, 0.375, 0.25, 0.5582, 0.5, 0.5582, 0.5, 0.5582, 0.5, 0.5582, 0.5, 0.4418, 0.25, 0.4418, 0.5, 0.4418, 0.5, 0.4418, 0.25, 0.375, 0.0, 0.375, 0.25, 0.375, 0.25, 0.375, 0.0, 0.625, 0.5, 0.625, 0.5, 0.625, 0.5, 0.625, 0.5, 0.4418, 0.25, 0.4418, 0.0, 0.4418, 0.0, 0.4418, 0.25, 0.625, 0.25, 0.625, 0.5, 0.625, 0.5, 0.625, 0.25, 0.5582, 0.0, 0.5582, 0.25, 0.5582, 0.25, 0.5582, 0.0, 0.4418, 0.5, 0.4418, 0.5, 0.4418, 0.5, 0.4418, 0.5, 0.625, 0.25, 0.625, 0.0, 0.625, 0.0, 0.625, 0.25, 0.5582, 0.5, 0.5582, 0.25, 0.5582, 0.25, 0.5582, 0.5, 0.4418, 0.0, 0.4418, 0.0, 0.4418, 0.0, 0.4418, 0.0, 0.625, 0.5, 0.625, 0.25, 0.625, 0.25, 0.625, 0.5, 0.375, 0.25, 0.375, 0.0, 0.375, 0.0, 0.375, 0.25, 0.5582, 0.25, 0.5582, 0.0, 0.5582, 0.0, 0.5582, 0.25, 0.4418, 0.5, 0.4418, 0.25, 0.4418, 0.25, 0.4418, 0.5, 0.625, 0.0, 0.625, 0.0, 0.625, 0.0, 0.625, 0.0, 0.375, 0.5, 0.375, 0.25, 0.375, 0.25, 0.375, 0.5, 0.4418, 0.25, 0.4418, 0.0, 0.4418, 0.0, 0.4418, 0.25, 0.375, 0.5, 0.375, 0.25, 0.375, 0.25, 0.375, 0.5, 0.625, 0.0, 0.625, 0.0, 0.625, 0.0, 0.625, 0.0, 0.4418, 0.5, 0.4418, 0.25, 0.4418, 0.25, 0.4418, 0.5, 0.5582, 0.25, 0.5582, 0.0, 0.5582, 0.0, 0.5582, 0.25, 0.375, 0.25, 0.375, 0.0, 0.375, 0.0, 0.375, 0.25, 0.625, 0.5, 0.625, 0.25, 0.625, 0.25, 0.625, 0.5, 0.4418, 0.0, 0.4418, 0.0, 0.4418, 0.0, 0.4418, 0.0, 0.5582, 0.5, 0.5582, 0.25, 0.5582, 0.25, 0.5582, 0.5, 0.625, 0.25, 0.625, 0.0, 0.625, 0.0, 0.625, 0.25, 0.4418, 0.5, 0.4418, 0.5, 0.4418, 0.5, 0.4418, 0.5, 0.5582, 0.0, 0.5582, 0.25, 0.5582, 0.25, 0.5582, 0.0, 0.625, 0.25, 0.625, 0.5, 0.625, 0.5, 0.625, 0.25, 0.5582, 0.0, 0.5582, 0.25, 0.5582, 0.25, 0.5582, 0.0, 0.4418, 0.5, 0.4418, 0.5, 0.4418, 0.5, 0.4418, 0.5, 0.625, 0.25, 0.625, 0.0, 0.625, 0.0, 0.625, 0.25, 0.5582, 0.5, 0.5582, 0.25, 0.5582, 0.25, 0.5582, 0.5, 0.4418, 0.0, 0.4418, 0.0, 0.4418, 0.0, 0.4418, 0.0, 0.625, 0.5, 0.625, 0.25, 0.625, 0.25, 0.625, 0.5, 0.375, 0.25, 0.375, 0.0, 0.375, 0.0, 0.375, 0.25, 0.5582, 0.25, 0.5582, 0.0, 0.5582, 0.0, 0.5582, 0.25, 0.4418, 0.5, 0.4418, 0.25, 0.4418, 0.25, 0.4418, 0.5, 0.625, 0.0, 0.625, 0.0, 0.625, 0.0, 0.625, 0.0, 0.375, 0.5, 0.375, 0.25, 0.375, 0.25, 0.375, 0.5, 0.625, 0.0, 0.625, 0.0, 0.625, 0.0, 0.625, 0.0, 0.5582, 0.25, 0.625, 0.25, 0.625, 0.25, 0.5582, 0.25, 0.5582, 0.0, 0.5582, 0.0, 0.5582, 0.0, 0.5582, 0.0, 0.5582, 0.5, 0.5582, 0.25, 0.5582, 0.25, 0.5582, 0.5, 0.5582, 0.25, 0.5582, 0.5, 0.5582, 0.5, 0.5582, 0.25, 0.625, 0.5, 0.625, 0.25, 0.625, 0.25, 0.625, 0.5, 0.4418, 0.25, 0.4418, 0.5, 0.4418, 0.5, 0.4418, 0.25, 0.625, 0.25, 0.5582, 0.25, 0.5582, 0.25, 0.625, 0.25, 0.5582, 0.0, 0.5582, 0.0, 0.5582, 0.0, 0.5582, 0.0, 0.4418, 0.25, 0.4418, 0.0, 0.4418, 0.0, 0.4418, 0.25, 0.625, 0.25, 0.625, 0.0, 0.625, 0.0, 0.625, 0.25, 0.5582, 0.5, 0.5582, 0.5, 0.5582, 0.5, 0.5582, 0.5, 0.625, 0.5, 0.625, 0.5, 0.625, 0.5, 0.625, 0.5, 0.375, 0.0, 0.375, 0.25, 0.375, 0.25, 0.375, 0.0, 0.4418, 0.25, 0.4418, 0.5, 0.4418, 0.5, 0.4418, 0.25, 0.5582, 0.5, 0.5582, 0.5, 0.5582, 0.5, 0.5582, 0.5, 0.375, 0.25, 0.375, 0.5, 0.375, 0.5, 0.375, 0.25, 0.4418, 0.0, 0.4418, 0.25, 0.4418, 0.25, 0.4418, 0.0, 0.5582, 0.0, 0.5582, 0.0, 0.5582, 0.0, 0.5582, 0.0, 0.375, 0.0, 0.375, 0.0, 0.375, 0.0, 0.375, 0.0, 0.625, 0.0, 0.625, 0.25, 0.625, 0.25, 0.625, 0.0, 0.5582, 0.25, 0.5582, 0.5, 0.5582, 0.5, 0.5582, 0.25, 0.375, 0.5, 0.375, 0.5, 0.375, 0.5, 0.375, 0.5, 0.625, 0.25, 0.625, 0.5, 0.625, 0.5, 0.625, 0.25, 0.4418, 0.5, 0.4418, 0.25, 0.4418, 0.25, 0.4418, 0.5, 0.5582, 0.0, 0.625, 0.0, 0.625, 0.0, 0.5582, 0.0, 0.625, 0.5, 0.625, 0.5, 0.625, 0.5, 0.625, 0.5, 0.4418, 0.0, 0.4418, 0.0, 0.4418, 0.0, 0.4418, 0.0, 0.375, 0.5, 0.375, 0.5, 0.375, 0.5, 0.375, 0.5, 0.625, 0.25, 0.625, 0.5, 0.625, 0.5, 0.625, 0.25, 0.5582, 0.25, 0.5582, 0.5, 0.5582, 0.5, 0.5582, 0.25, 0.625, 0.5, 0.625, 0.5, 0.625, 0.5, 0.625, 0.5, 0.625, 0.0, 0.5582, 0.0, 0.5582, 0.0, 0.625, 0.0, 0.625, 0.25, 0.625, 0.0, 0.625, 0.0, 0.625, 0.25, 0.5582, 0.0, 0.5582, 0.25, 0.5582, 0.25, 0.5582, 0.0, 0.5582, 0.5, 0.5582, 0.5, 0.5582, 0.5, 0.5582, 0.5, 0.4418, 0.0, 0.4418, 0.25, 0.4418, 0.25, 0.4418, 0.0, 0.5582, 0.0, 0.5582, 0.0, 0.5582, 0.0, 0.5582, 0.0, 0.5582, 0.25, 0.625, 0.25, 0.625, 0.25, 0.5582, 0.25, 0.4418, 0.25, 0.4418, 0.5, 0.4418, 0.5, 0.4418, 0.25, 0.5582, 0.25, 0.5582, 0.5, 0.5582, 0.5, 0.5582, 0.25, 0.5582, 0.25, 0.5582, 0.25, 0.5582, 0.25, 0.5582, 0.25, 0.4418, 0.0, 0.4418, 0.25, 0.4418, 0.25, 0.4418, 0.0, 0.5582, 0.0, 0.5582, 0.25, 0.5582, 0.25, 0.5582, 0.0, 0.4418, 0.0, 0.375, 0.0, 0.375, 0.0, 0.4418, 0.0, 0.5582, 0.25, 0.5582, 0.5, 0.5582, 0.5, 0.5582, 0.25, 0.375, 0.25, 0.4418, 0.25, 0.4418, 0.25, 0.375, 0.25, 0.625, 0.0, 0.5582, 0.0, 0.5582, 0.0, 0.625, 0.0, 0.375, 0.0, 0.375, 0.25, 0.375, 0.25, 0.375, 0.0, 0.375, 0.0, 0.4418, 0.0, 0.4418, 0.0, 0.375, 0.0, 0.625, 0.0, 0.5582, 0.0, 0.5582, 0.0, 0.625, 0.0, 0.375, 0.25, 0.375, 0.5, 0.375, 0.5, 0.375, 0.25, 0.375, 0.5, 0.4418, 0.5, 0.4418, 0.5, 0.375, 0.5, 0.625, 0.25, 0.5582, 0.25, 0.5582, 0.25, 0.625, 0.25, 0.375, 0.0, 0.375, 0.25, 0.375, 0.25, 0.375, 0.0, 0.4418, 0.5, 0.375, 0.5, 0.375, 0.5, 0.4418, 0.5, 0.5582, 0.5, 0.625, 0.5, 0.625, 0.5, 0.5582, 0.5, 0.375, 0.25, 0.375, 0.5, 0.375, 0.5, 0.375, 0.25, 0.625, 0.25, 0.625, 0.5, 0.625, 0.5, 0.625, 0.25, 0.375, 0.25, 0.4418, 0.25, 0.4418, 0.25, 0.375, 0.25, 0.625, 0.5, 0.5582, 0.5, 0.5582, 0.5, 0.625, 0.5, 0.375, 0.0, 0.375, 0.0, 0.375, 0.0, 0.375, 0.0, 0.625, 0.25, 0.625, 0.0, 0.625, 0.0, 0.625, 0.25, 0.5582, 0.25, 0.625, 0.25, 0.625, 0.25, 0.5582, 0.25, 0.375, 0.5, 0.375, 0.5, 0.375, 0.5, 0.375, 0.5, 0.625, 0.25, 0.625, 0.5, 0.625, 0.5, 0.625, 0.25, 0.4418, 0.5, 0.4418, 0.5, 0.4418, 0.5, 0.4418, 0.5, 0.625, 0.0, 0.625, 0.0, 0.625, 0.0, 0.625, 0.0, 0.5582, 0.0, 0.5582, 0.25, 0.5582, 0.25, 0.5582, 0.0, 0.5582, 0.0, 0.5582, 0.0, 0.5582, 0.0, 0.5582, 0.0, 0.4418, 0.0, 0.4418, 0.0, 0.4418, 0.0, 0.4418, 0.0, 0.625, 0.5, 0.625, 0.5, 0.625, 0.5, 0.625, 0.5, 0.5582, 0.0, 0.625, 0.0, 0.625, 0.0, 0.5582, 0.0, 0.625, 0.25, 0.625, 0.25, 0.625, 0.25, 0.625, 0.25, 0.4418, 0.25, 0.4418, 0.5, 0.4418, 0.5, 0.4418, 0.25, 0.5582, 0.5, 0.5582, 0.5, 0.5582, 0.5, 0.5582, 0.5, 0.625, 0.0, 0.625, 0.0, 0.625, 0.0, 0.625, 0.0, 0.625, 0.0, 0.625, 0.25, 0.625, 0.25, 0.625, 0.0, 0.625, 0.25, 0.625, 0.25, 0.625, 0.25, 0.625, 0.25, 0.625, 0.25, 0.625, 0.5, 0.625, 0.5, 0.625, 0.25, 0.375, 0.0, 0.375, 0.0, 0.375, 0.0, 0.375, 0.0, 0.375, 0.25, 0.375, 0.5, 0.375, 0.5, 0.375, 0.25, 0.625, 0.25, 0.625, 0.25, 0.625, 0.25, 0.625, 0.25, 0.375, 0.0, 0.375, 0.25, 0.375, 0.25, 0.375, 0.0, 0.625, 0.0, 0.625, 0.25, 0.625, 0.25, 0.625, 0.0, 0.375, 0.5, 0.375, 0.25, 0.375, 0.25, 0.375, 0.5, 0.5582, 0.5, 0.5582, 0.25, 0.5582, 0.25, 0.5582, 0.5, 0.375, 0.25, 0.375, 0.0, 0.375, 0.0, 0.375, 0.25, 0.625, 0.0, 0.625, 0.0, 0.625, 0.0, 0.625, 0.0, 0.5582, 0.0, 0.5582, 0.25, 0.5582, 0.25, 0.5582, 0.0, 0.4418, 0.0, 0.4418, 0.25, 0.4418, 0.25, 0.4418, 0.0, 0.5582, 0.0, 0.5582, 0.25, 0.5582, 0.25, 0.5582, 0.0, 0.5582, 0.5, 0.5582, 0.25, 0.5582, 0.25, 0.5582, 0.5, 0.5582, 0.25, 0.5582, 0.0, 0.5582, 0.0, 0.5582, 0.25, 0.375, 0.25, 0.375, 0.0, 0.375, 0.0, 0.375, 0.25, 0.375, 0.5, 0.375, 0.25, 0.375, 0.25, 0.375, 0.5, 0.625, 0.25, 0.5582, 0.25, 0.5582, 0.25, 0.625, 0.25, 0.375, 0.0, 0.375, 0.25, 0.375, 0.25, 0.375, 0.0, 0.375, 0.25, 0.375, 0.5, 0.375, 0.5, 0.375, 0.25, 0.625, 0.25, 0.625, 0.5, 0.625, 0.5, 0.625, 0.25, 0.375, 0.0, 0.375, 0.0, 0.375, 0.0, 0.375, 0.0, 0.625, 0.25, 0.625, 0.0, 0.625, 0.0, 0.625, 0.25, 0.375, 0.5, 0.375, 0.5, 0.375, 0.5, 0.375, 0.5, 0.625, 0.5, 0.625, 0.25, 0.625, 0.25, 0.625, 0.5, 0.4418, 0.5, 0.4418, 0.5, 0.4418, 0.5, 0.4418, 0.5, 0.625, 0.0, 0.625, 0.0, 0.625, 0.0, 0.625, 0.0, 0.375, 0.5, 0.375, 0.25, 0.375, 0.25, 0.375, 0.5, 0.625, 0.25, 0.625, 0.25, 0.625, 0.25, 0.625, 0.25, 0.5582, 0.5, 0.5582, 0.25, 0.5582, 0.25, 0.5582, 0.5, 0.375, 0.25, 0.375, 0.0, 0.375, 0.0, 0.375, 0.25, 0.625, 0.0, 0.625, 0.0, 0.625, 0.0, 0.625, 0.0, 0.5582, 0.0, 0.5582, 0.25, 0.5582, 0.25, 0.5582, 0.0, 0.625, 0.25, 0.5582, 0.25, 0.5582, 0.25, 0.625, 0.25, 0.5582, 0.25, 0.5582, 0.25, 0.5582, 0.25, 0.5582, 0.25, 0.5582, 0.25, 0.5582, 0.5, 0.5582, 0.5, 0.5582, 0.25, 0.5582, 0.0, 0.625, 0.0, 0.625, 0.0, 0.5582, 0.0, 0.5582, 0.0, 0.5582, 0.0, 0.5582, 0.0, 0.5582, 0.0, 0.4418, 0.0, 0.4418, 0.25, 0.4418, 0.25, 0.4418, 0.0, 0.5582, 0.0, 0.5582, 0.0, 0.5582, 0.0, 0.5582, 0.0, 0.625, 0.25, 0.625, 0.25, 0.625, 0.25, 0.625, 0.25, 0.4418, 0.25, 0.4418, 0.5, 0.4418, 0.5, 0.4418, 0.25, 0.5582, 0.5, 0.5582, 0.5, 0.5582, 0.5, 0.5582, 0.5, 0.5582, 0.5, 0.5582, 0.5, 0.5582, 0.5, 0.5582, 0.5, 0.4418, 0.5, 0.4418, 0.5, 0.4418, 0.5, 0.4418, 0.5, 0.625, 0.5, 0.625, 0.25, 0.625, 0.25, 0.625, 0.5, 0.5582, 0.0, 0.5582, 0.0, 0.5582, 0.0, 0.5582, 0.0, 0.4418, 0.0, 0.4418, 0.0, 0.4418, 0.0, 0.4418, 0.0, 0.5582, 0.0, 0.5582, 0.0, 0.5582, 0.0, 0.5582, 0.0, 0.625, 0.0, 0.625, 0.0, 0.625, 0.0, 0.625, 0.0, 0.625, 0.0, 0.625, 0.25, 0.625, 0.25, 0.625, 0.0, 0.4418, 0.5, 0.4418, 0.25, 0.4418, 0.25, 0.4418, 0.5, 0.5582, 0.25, 0.5582, 0.25, 0.5582, 0.25, 0.5582, 0.25, 0.625, 0.5, 0.625, 0.5, 0.625, 0.5, 0.625, 0.5, 0.4418, 0.25, 0.4418, 0.0, 0.4418, 0.0, 0.4418, 0.25, 0.5582, 0.5, 0.5582, 0.5, 0.5582, 0.5, 0.5582, 0.5, 0.4418, 0.25, 0.4418, 0.5, 0.4418, 0.5, 0.4418, 0.25, 0.5582, 0.0, 0.5582, 0.0, 0.5582, 0.0, 0.5582, 0.0, 0.5582, 0.25, 0.5582, 0.25, 0.5582, 0.25, 0.5582, 0.25, 0.4418, 0.0, 0.4418, 0.25, 0.4418, 0.25, 0.4418, 0.0, 0.5582, 0.0, 0.625, 0.0, 0.625, 0.0, 0.5582, 0.0, 0.5582, 0.25, 0.5582, 0.5, 0.5582, 0.5, 0.5582, 0.25, 0.625, 0.0, 0.625, 0.0, 0.625, 0.0, 0.625, 0.0, 0.625, 0.0, 0.625, 0.25, 0.625, 0.25, 0.625, 0.0, 0.5582, 0.25, 0.5582, 0.0, 0.5582, 0.0, 0.5582, 0.25, 0.5582, 0.0, 0.5582, 0.0, 0.5582, 0.0, 0.5582, 0.0, 0.4418, 0.25, 0.4418, 0.5, 0.4418, 0.5, 0.4418, 0.25, 0.5582, 0.25, 0.5582, 0.0, 0.5582, 0.0, 0.5582, 0.25, 0.4418, 0.25, 0.4418, 0.0, 0.4418, 0.0, 0.4418, 0.25, 0.625, 0.0, 0.625, 0.25, 0.625, 0.25, 0.625, 0.0, 0.5582, 0.5, 0.5582, 0.25, 0.5582, 0.25, 0.5582, 0.5, 0.4418, 0.5, 0.4418, 0.25, 0.4418, 0.25, 0.4418, 0.5, 0.625, 0.25, 0.625, 0.25, 0.625, 0.25, 0.625, 0.25, 0.625, 0.5, 0.625, 0.5, 0.625, 0.5, 0.625, 0.5, 0.625, 0.0, 0.625, 0.0, 0.625, 0.0, 0.625, 0.0, 0.625, 0.5, 0.625, 0.25, 0.625, 0.25, 0.625, 0.5, 0.625, 0.0, 0.625, 0.0, 0.625, 0.0, 0.625, 0.0, 0.625, 0.25, 0.625, 0.0, 0.625, 0.0, 0.625, 0.25, 0.5582, 0.0, 0.5582, 0.0, 0.5582, 0.0, 0.5582, 0.0, 0.375, 0.0, 0.375, 0.25, 0.375, 0.25, 0.375, 0.0, 0.375, 0.25, 0.375, 0.5, 0.375, 0.5, 0.375, 0.25, 0.375, 0.0, 0.375, 0.0, 0.375, 0.0, 0.375, 0.0, 0.625, 0.25, 0.625, 0.5, 0.625, 0.5, 0.625, 0.25, 0.375, 0.5, 0.375, 0.5, 0.375, 0.5, 0.375, 0.5, 0.625, 0.0, 0.625, 0.25, 0.625, 0.25, 0.625, 0.0, 0.625, 0.25, 0.625, 0.0, 0.625, 0.0, 0.625, 0.25, 0.4418, 0.5, 0.4418, 0.5, 0.4418, 0.5, 0.4418, 0.5, 0.5582, 0.25, 0.5582, 0.0, 0.5582, 0.0, 0.5582, 0.25, 0.625, 0.5, 0.625, 0.25, 0.625, 0.25, 0.625, 0.5, 0.4418, 0.0, 0.4418, 0.0, 0.4418, 0.0, 0.4418, 0.0, 0.5582, 0.0, 0.5582, 0.0, 0.5582, 0.0, 0.5582, 0.0, 0.625, 0.25, 0.625, 0.5, 0.625, 0.5, 0.625, 0.25, 0.625, 0.0, 0.625, 0.0, 0.625, 0.0, 0.625, 0.0, 0.4418, 0.5, 0.4418, 0.25, 0.4418, 0.25, 0.4418, 0.5, 0.5582, 0.25, 0.5582, 0.25, 0.5582, 0.25, 0.5582, 0.25, 0.5582, 0.25, 0.5582, 0.25, 0.5582, 0.25, 0.5582, 0.25, 0.625, 0.5, 0.625, 0.5, 0.625, 0.5, 0.625, 0.5, 0.4418, 0.25, 0.4418, 0.0, 0.4418, 0.0, 0.4418, 0.25, 0.625, 0.0, 0.625, 0.0, 0.625, 0.0, 0.625, 0.0, 0.5582, 0.0, 0.5582, 0.25, 0.5582, 0.25, 0.5582, 0.0, 0.625, 0.25, 0.625, 0.25, 0.625, 0.25, 0.625, 0.25, 0.4418, 0.0, 0.4418, 0.0, 0.4418, 0.0, 0.4418, 0.0, 0.5582, 0.25, 0.5582, 0.5, 0.5582, 0.5, 0.5582, 0.25, 0.625, 0.0, 0.625, 0.0, 0.625, 0.0, 0.625, 0.0, 0.4418, 0.5, 0.4418, 0.5, 0.4418, 0.5, 0.4418, 0.5, 0.5582, 0.25, 0.5582, 0.25, 0.5582, 0.25, 0.5582, 0.25, 0.5582, 0.0, 0.5582, 0.0, 0.5582, 0.0, 0.5582, 0.0, 0.625, 0.25, 0.625, 0.25, 0.625, 0.25, 0.625, 0.25, 0.375, 0.5, 0.375, 0.5, 0.375, 0.5, 0.375, 0.5, 0.625, 0.0, 0.625, 0.0, 0.625, 0.0, 0.625, 0.0, 0.5582, 0.5, 0.5582, 0.5, 0.5582, 0.5, 0.5582, 0.5, 0.5582, 0.25, 0.5582, 0.0, 0.5582, 0.0, 0.5582, 0.25, 0.5582, 0.0, 0.5582, 0.0, 0.5582, 0.0, 0.5582, 0.0, 0.5582, 0.0, 0.5582, 0.0, 0.5582, 0.0, 0.5582, 0.0, 0.625, 0.0, 0.5582, 0.0, 0.5582, 0.0, 0.625, 0.0, 0.5582, 0.0, 0.625, 0.0, 0.625, 0.0, 0.5582, 0.0, 0.5582, 0.25, 0.5582, 0.5, 0.5582, 0.5, 0.5582, 0.25, 0.5582, 0.25, 0.5582, 0.25, 0.5582, 0.25, 0.5582, 0.25, 0.625, 0.25, 0.5582, 0.25, 0.5582, 0.25, 0.625, 0.25, 0.5582, 0.0, 0.5582, 0.25, 0.5582, 0.25, 0.5582, 0.0, 0.5582, 0.25, 0.625, 0.25, 0.625, 0.25, 0.5582, 0.25, 0.625, 0.0, 0.625, 0.0, 0.625, 0.0, 0.625, 0.0, 0.625, 0.25, 0.625, 0.25, 0.625, 0.25, 0.625, 0.25, 0.5582, 0.5, 0.5582, 0.25, 0.5582, 0.25, 0.5582, 0.5, 0.625, 0.25, 0.625, 0.25, 0.625, 0.25, 0.625, 0.25, 0.5582, 0.25, 0.5582, 0.25, 0.5582, 0.25, 0.5582, 0.25, 0.625, 0.0, 0.625, 0.0, 0.625, 0.0, 0.625, 0.0, 0.4418, 0.0, 0.375, 0.0, 0.375, 0.0, 0.4418, 0.0, 0.375, 0.5, 0.4418, 0.5, 0.4418, 0.5, 0.375, 0.5, 0.375, 0.0, 0.375, 0.25, 0.4418, 0.25, 0.4418, 0.0, 0.375, 0.25, 0.4418, 0.25, 0.4418, 0.5, 0.375, 0.5, 0.375, 0.0, 0.4418, 0.0, 0.4418, 0.25, 0.375, 0.25, 0.375, 0.25, 0.375, 0.5, 0.4418, 0.5, 0.4418, 0.25, 0.625, 0.0, 0.5582, 0.0, 0.5582, 0.0, 0.625, 0.0, 0.5582, 0.25, 0.625, 0.25, 0.625, 0.25, 0.5582, 0.25, 0.5582, 0.0, 0.625, 0.0, 0.625, 0.25, 0.5582, 0.25, 0.5582, 0.0, 0.5582, 0.25, 0.625, 0.25, 0.625, 0.0, 0.5582, 0.5, 0.625, 0.5, 0.625, 0.5, 0.5582, 0.5, 0.5582, 0.25, 0.5582, 0.5, 0.625, 0.5, 0.625, 0.25, 0.5582, 0.25, 0.625, 0.25, 0.625, 0.5, 0.5582, 0.5, 0.625, 0.0, 0.5582, 0.0, 0.5582, 0.0, 0.625, 0.0, 0.625, 0.0, 0.5582, 0.0, 0.5582, 0.0, 0.625, 0.0, 0.5582, 0.25, 0.625, 0.25, 0.625, 0.25, 0.5582, 0.25, 0.625, 0.0, 0.5582, 0.0, 0.5582, 0.0, 0.625, 0.0, 0.5582, 0.25, 0.625, 0.25, 0.625, 0.25, 0.5582, 0.25, 0.625, 0.0, 0.5582, 0.0, 0.5582, 0.0, 0.625, 0.0, 0.5582, 0.0, 0.625, 0.0, 0.625, 0.0, 0.5582, 0.0, 0.4418, 0.0, 0.4418, 0.25, 0.4418, 0.25, 0.4418, 0.0, 0.5582, 0.25, 0.625, 0.25, 0.625, 0.25, 0.5582, 0.25, 0.625, 0.25, 0.5582, 0.25, 0.5582, 0.25, 0.625, 0.25, 0.625, 0.25, 0.625, 0.5, 0.625, 0.5, 0.625, 0.25, 0.375, 0.25, 0.375, 0.0, 0.375, 0.0, 0.375, 0.25, 0.625, 0.25, 0.625, 0.0, 0.625, 0.0, 0.625, 0.25, 0.5582, 0.25, 0.5582, 0.25, 0.5582, 0.25, 0.5582, 0.25, 0.375, 0.5, 0.375, 0.25, 0.375, 0.25, 0.375, 0.5, 0.625, 0.5, 0.625, 0.25, 0.625, 0.25, 0.625, 0.5, 0.375, 0.0, 0.375, 0.25, 0.375, 0.25, 0.375, 0.0, 0.5582, 0.0, 0.5582, 0.0, 0.5582, 0.0, 0.5582, 0.0, 0.5582, 0.0, 0.5582, 0.0, 0.5582, 0.0, 0.5582, 0.0, 0.625, 0.0, 0.625, 0.0, 0.625, 0.0, 0.625, 0.0, 0.625, 0.25, 0.625, 0.25, 0.625, 0.25, 0.625, 0.25, 0.375, 0.25, 0.375, 0.5, 0.375, 0.5, 0.375, 0.25, 0.5582, 0.25, 0.5582, 0.25, 0.5582, 0.25, 0.5582, 0.25, 0.625, 0.5, 0.625, 0.5, 0.625, 0.5, 0.625, 0.5, 0.5582, 0.0, 0.5582, 0.0, 0.5582, 0.0, 0.5582, 0.0, 0.375, 0.0, 0.375, 0.0, 0.375, 0.0, 0.375, 0.0, 0.625, 0.0, 0.625, 0.0, 0.625, 0.0, 0.625, 0.0, 0.625, 0.0, 0.625, 0.0, 0.625, 0.0, 0.625, 0.0, 0.5582, 0.0, 0.625, 0.0, 0.625, 0.0, 0.5582, 0.0, 0.625, 0.0, 0.5582, 0.0, 0.5582, 0.0, 0.625, 0.0, 0.0, 0.0, 0.0, 0.0, 0.0, 0.0, 0.0, 0.0, 0.0, 0.0, 0.0, 0.0, 0.0, 0.0, 0.0, 0.0, 0.0, 0.0, 0.0, 0.0, 0.0, 0.0, 0.0, 0.0, 0.0, 0.0, 0.0, 0.0, 0.0, 0.0, 0.0, 0.0, 0.0, 0.0, 0.0, 0.0, 0.0, 0.0, 0.0, 0.0, 0.0, 0.0, 0.0, 0.0, 0.0, 0.0, 0.0, 0.0, 0.0, 0.0, 0.0, 0.0, 0.0, 0.0, 0.0, 0.0, 0.0, 0.0, 0.0, 0.0, 0.0, 0.0, 0.0, 0.0, 0.0, 0.0, 0.0, 0.0, 0.0, 0.0, 0.0, 0.0, 0.0, 0.0, 0.0, 0.0, 0.0, 0.0, 0.0, 0.0])
me_cube_015.update()

# ---- objects
ob_plane = bpy.data.objects.new('Plane', me_plane)
ob_plane_001 = bpy.data.objects.new('Plane.001', me_plane_001)
ob_cube = bpy.data.objects.new('Cube', me_cube_015)

# ---- transforms, parenting, visibility, modifiers, constraints
ob_plane.location = (0.0, 0.0, 0.0)
_m = ob_plane.modifiers.new('Solidify', 'SOLIDIFY')
_m.thickness = 0.2
_m = ob_plane.modifiers.new('Bevel', 'BEVEL')
_m.width = 0.02
_m.width_pct = 0.02
ob_plane_001.location = (-0.8741, 0.0, 0.02961)
ob_plane_001.scale = (0.08727, 0.991, 0.991)
_m = ob_plane_001.modifiers.new('Solidify', 'SOLIDIFY')
_m.thickness = 0.14
_m = ob_plane_001.modifiers.new('Bevel', 'BEVEL')
_m.width = 0.015
_m.width_pct = 0.015
_m.segments = 3
_m = ob_plane_001.modifiers.new('Array', 'ARRAY')
_m.count = 10
_m.relative_offset_displace = (1.1, 0.0, 0.0)
ob_cube.location = (0.0, 0.0, 0.0)
_m = ob_cube.modifiers.new('Bevel', 'BEVEL')
_m.width = 0.03
_m.width_pct = 0.03
_m.segments = 2

# ---- collection membership
col_collection.objects.link(ob_plane)
col_collection.objects.link(ob_plane_001)
col_collection.objects.link(ob_cube)

# ---- scene / render settings (as saved in the file)
scene.frame_start = 1; scene.frame_end = 250; scene.frame_set(9)
scene.render.engine = 'BLENDER_EEVEE_NEXT'
bpy.context.view_layer.update()

# ---- added for rendering (the .blend has no active camera and no usable light): camera, sun
cam_auto = bpy.data.cameras.new('AutoCamera')
cam_auto.lens = 50.0
cam_auto.sensor_width = 36.0
cam_auto.clip_end = 1000.0
ob_auto_camera = bpy.data.objects.new('AutoCamera', cam_auto)
scene.collection.objects.link(ob_auto_camera)
ob_auto_camera.location = (3.80168, -4.62866, 3.94089)
ob_auto_camera.rotation_euler = (1.09748, -7.21219e-08, 0.694738)
scene.camera = ob_auto_camera
light_auto_sun = bpy.data.lights.new('AutoSun', 'SUN')
light_auto_sun.energy = 3.0
light_auto_sun.angle = 0.0523599
ob_auto_sun = bpy.data.objects.new('AutoSun', light_auto_sun)
scene.collection.objects.link(ob_auto_sun)
ob_auto_sun.rotation_euler = (0.872665, 0.174533, 0.523599)
bpy.context.view_layer.update()
